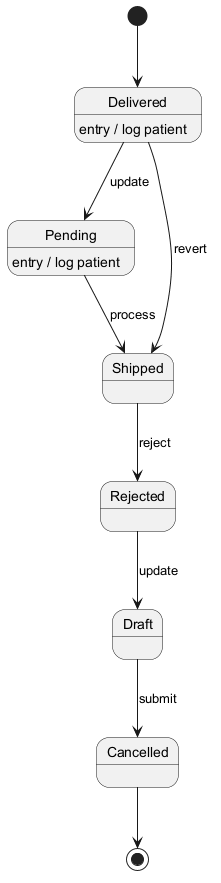

The diagram above was rendered by PlantUML. Its source (embedded in the PNG):
@startuml
skinparam monochrome true
[*] --> Delivered
Delivered --> Pending : update
Delivered : entry / log patient
Pending --> Shipped : process
Pending : entry / log patient
Shipped --> Rejected : reject
Rejected --> Draft : update
Draft --> Cancelled : submit
Delivered --> Shipped : revert
Cancelled --> [*]
@enduml